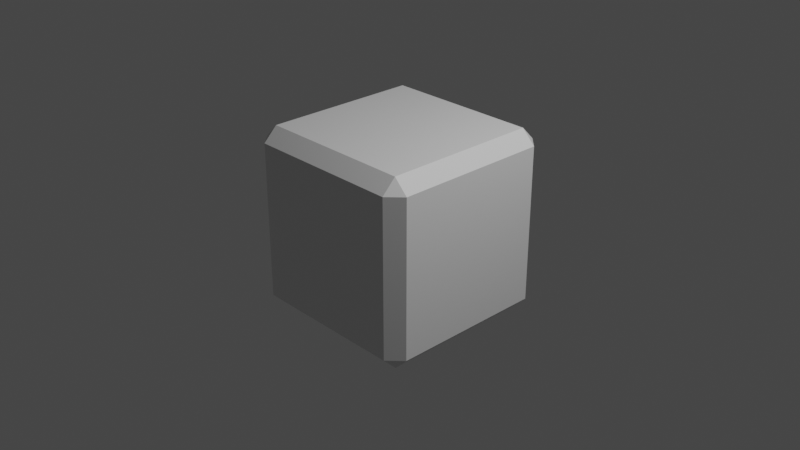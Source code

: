 # Source: Dices.blend  (saved by Blender 2.92.15; exported with 4.5.12 LTS)
import bpy
from mathutils import Matrix  # noqa: F401  (used for matrix-valued properties, if any)

bpy.ops.wm.read_factory_settings(use_empty=True)
scene = bpy.context.scene
scene.name = 'Scene'

# ---- collections
col_collection = bpy.data.collections.new('Collection'); scene.collection.children.link(col_collection)

# ---- materials (node trees are filled in below, after node groups)
mat_material = bpy.data.materials.new('Material')
mat_material.alpha_threshold = 0.0
mat_material.use_transparent_shadow = False
mat_material.line_color = (0.0, 0.0, 0.0, 1.0)

# ---- material node trees
mat_material.use_nodes = True; mat_material.node_tree.nodes.clear()
_N = mat_material.node_tree.nodes; _L = mat_material.node_tree.links
n0 = _N.new('ShaderNodeOutputMaterial'); n0.name = 'Material Output'; n0.location = (300, 300)
n1 = _N.new('ShaderNodeBsdfPrincipled'); n1.name = 'Principled BSDF'; n1.location = (10, 300)
n1.distribution = 'GGX'
n1.subsurface_method = 'BURLEY'
n1.inputs[2].default_value = 0.4
n1.inputs[3].default_value = 1.45
n1.inputs[27].default_value = (0.0, 0.0, 0.0, 1.0)
n1.inputs[28].default_value = 1.0
_L.new(n1.outputs[0], n0.inputs[0])
n0.is_active_output = True

# ---- world
world_world = bpy.data.worlds.new('World'); scene.world = world_world
world_world.use_nodes = True; world_world.node_tree.nodes.clear()
_N = world_world.node_tree.nodes; _L = world_world.node_tree.links
n0 = _N.new('ShaderNodeOutputWorld'); n0.name = 'World Output'; n0.location = (300, 300)
n1 = _N.new('ShaderNodeBackground'); n1.name = 'Background'; n1.location = (10, 300)
n1.inputs[0].default_value = (0.05088, 0.05088, 0.05088, 1.0)
_L.new(n1.outputs[0], n0.inputs[0])
n0.is_active_output = True
world_world.color = (0.05088, 0.05088, 0.05088)
world_world.use_sun_shadow = False
world_world.sun_shadow_jitter_overblur = 0.0

# ---- cameras
cam_camera = bpy.data.cameras.new('Camera')
cam_camera.clip_end = 100.0
cam_camera.ortho_scale = 7.314

# ---- lights
light_light = bpy.data.lights.new('Light', 'POINT')
light_light.transmission_factor = 0.0
light_light.energy = 1000.0
light_light.shadow_soft_size = 0.1
light_light.shadow_maximum_resolution = 0.006
light_light.use_absolute_resolution = True

# ---- meshes
me_cube = bpy.data.meshes.new('Cube')
me_cube.from_pydata([(0.85, 1.0, 0.85), (0.85, 0.85, 1.0), (1.0, 0.85, 0.85), (0.85, 0.85, -1.0), (0.85, 1.0, -0.85), (1.0, 0.85, -0.85), (0.85, -0.85, 1.0), (0.85, -1.0, 0.85), (1.0, -0.85, 0.85), (0.85, -1.0, -0.85), (0.85, -0.85, -1.0), (1.0, -0.85, -0.85), (-0.85, 0.85, 1.0), (-0.85, 1.0, 0.85), (-1.0, 0.85, 0.85), (-0.85, 1.0, -0.85), (-0.85, 0.85, -1.0), (-1.0, 0.85, -0.85), (-0.85, -1.0, 0.85), (-0.85, -0.85, 1.0), (-1.0, -0.85, 0.85), (-0.85, -1.0, -0.85), (-1.0, -0.85, -0.85), (-0.85, -0.85, -1.0)], [], [(16, 3, 10, 23), (22, 20, 14, 17), (1, 12, 19, 6), (9, 7, 18, 21), (5, 2, 8, 11), (0, 1, 2), (3, 4, 5), (6, 7, 8), (9, 10, 11), (12, 13, 14), (15, 16, 17), (18, 19, 20), (21, 22, 23), (6, 19, 18, 7), (7, 9, 11, 8), (10, 3, 5, 11), (2, 5, 4, 0), (3, 16, 15, 4), (19, 12, 14, 20), (21, 18, 20, 22), (16, 23, 22, 17), (1, 6, 8, 2), (23, 10, 9, 21), (13, 15, 17, 14), (12, 1, 0, 13), (15, 13, 0, 4)])
_uv = me_cube.uv_layers.new(name='UVMap')
_uv.uv.foreach_set('vector', [0.1437, 0.5188, 0.3563, 0.5188, 0.3563, 0.7313, 0.1438, 0.7313, 0.3938, 0.7688, 0.6063, 0.7688, 0.6063, 0.9813, 0.3938, 0.9813, 0.3938, 0.01875, 0.6063, 0.01875, 0.6063, 0.2313, 0.3938, 0.2313, 0.3938, 0.2688, 0.6063, 0.2688, 0.6063, 0.4813, 0.3938, 0.4813, 0.3938, 0.5188, 0.6063, 0.5188, 0.6063, 0.7313, 0.3938, 0.7313, 0.3938, 0.0, 0.375, 0.01875, 0.375, 0.01875, 0.3563, 0.5188, 0.3563, 0.5, 0.375, 0.5188, 0.3938, 0.2313, 0.3938, 0.25, 0.375, 0.2313, 0.3938, 0.2688, 0.375, 0.2688, 0.3938, 0.25, 0.6063, 0.01875, 0.6062, 0.0, 0.625, 0.01875, 0.1437, 0.5, 0.125, 0.5188, 0.125, 0.5188, 0.6062, 0.25, 0.6062, 0.25, 0.625, 0.2313, 0.3938, 0.4813, 0.3938, 0.5, 0.375, 0.4812, 0.3938, 0.2313, 0.6063, 0.2313, 0.6062, 0.25, 0.3938, 0.25, 0.6063, 0.2688, 0.3938, 0.2688, 0.3938, 0.25, 0.6062, 0.25, 0.3563, 0.7313, 0.3563, 0.5188, 0.3938, 0.5188, 0.3938, 0.7313, 0.6063, 0.5188, 0.3938, 0.5188, 0.3938, 0.5, 0.6062, 0.5, 0.3563, 0.5188, 0.1437, 0.5188, 0.1437, 0.5, 0.3563, 0.5, 0.6063, 0.2313, 0.6063, 0.01875, 0.625, 0.01875, 0.625, 0.2313, 0.3938, 0.4813, 0.6063, 0.4813, 0.6062, 0.5, 0.3938, 0.5, 0.1437, 0.5188, 0.1438, 0.7313, 0.125, 0.7313, 0.125, 0.5188, 0.3938, 0.01875, 0.3938, 0.2313, 0.375, 0.2313, 0.375, 0.01875, 0.375, 0.4812, 0.375, 0.2688, 0.3938, 0.2688, 0.3938, 0.4813, 0.6062, 1.0, 0.3938, 1.0, 0.3938, 0.9813, 0.6063, 0.9813, 0.6063, 0.01875, 0.3938, 0.01875, 0.3938, 0.0, 0.6062, 0.0, 0.6438, 0.5188, 0.8563, 0.5188, 0.8563, 0.7313, 0.6438, 0.7313])
me_cube.materials.append(mat_material)
me_cube.use_remesh_preserve_volume = False
me_cube.use_remesh_preserve_attributes = False
me_cube.use_mirror_vertex_groups = False
me_cube.update()

# ---- objects
ob_cube = bpy.data.objects.new('Cube', me_cube)
ob_light = bpy.data.objects.new('Light', light_light)
ob_camera = bpy.data.objects.new('Camera', cam_camera)

# ---- transforms, parenting, visibility, modifiers, constraints
ob_cube.location = (0.0, 0.0, 0.0)
ob_cube.lock_rotations_4d = False
ob_cube.empty_display_type = 'ARROWS'
ob_cube.lineart.crease_threshold = 0.0
ob_light.location = (4.076, 1.005, 5.904)
ob_light.rotation_euler = (0.6503, 0.05522, 1.866)
ob_light.lock_rotations_4d = False
ob_light.empty_display_type = 'ARROWS'
ob_light.color = (0.0, 0.0, 0.0, 0.0)
ob_light.lineart.crease_threshold = 0.0
ob_camera.location = (7.359, -6.926, 4.958)
ob_camera.rotation_euler = (1.109, 0.0, 0.8149)
ob_camera.lock_rotations_4d = False
ob_camera.empty_display_type = 'ARROWS'
ob_camera.color = (0.0, 0.0, 0.0, 0.0)
ob_camera.display_type = 'WIRE'
ob_camera.lineart.crease_threshold = 0.0

# ---- collection membership
col_collection.objects.link(ob_cube)
col_collection.objects.link(ob_light)
col_collection.objects.link(ob_camera)

# ---- scene / render settings (as saved in the file)
scene.camera = ob_camera
scene.frame_start = 1; scene.frame_end = 250; scene.frame_set(1)
scene.render.engine = 'BLENDER_EEVEE_NEXT'
scene.cycles.use_denoising = False
scene.cycles.samples = 128
scene.cycles.sampling_pattern = 'TABULATED_SOBOL'
scene.cycles.use_adaptive_sampling = False
scene.cycles.use_light_tree = False
scene.view_settings.view_transform = 'Filmic'
bpy.context.view_layer.update()
